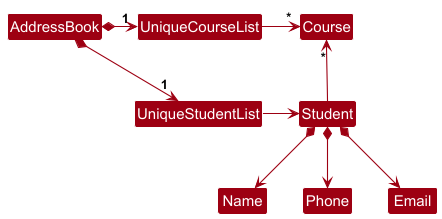

The diagram above was rendered by PlantUML. Its source (embedded in the PNG):
@startuml
!include style.puml
skinparam arrowThickness 1.1
skinparam arrowColor MODEL_COLOR
skinparam classBackgroundColor MODEL_COLOR

AddressBook *-right-> "1" UniqueStudentList
AddressBook *-right-> "1" UniqueCourseList
UniqueCourseList -[hidden]down- UniqueStudentList
UniqueCourseList -[hidden]down- UniqueStudentList

UniqueCourseList -right-> "*" Course
UniqueStudentList -right-> Student

Student -up-> "*" Course

Student *--> Name
Student *--> Phone
Student *--> Email
@enduml